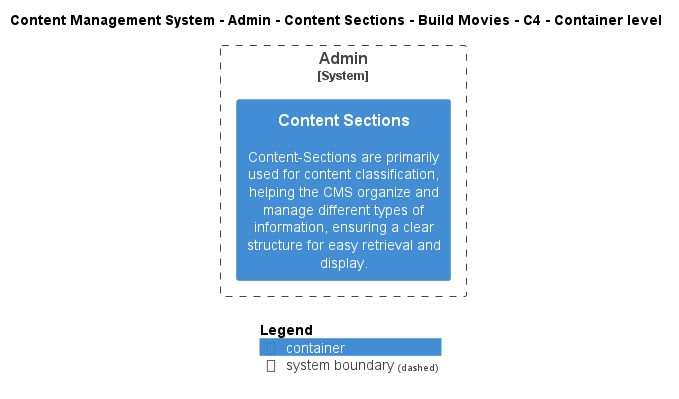

The diagram above was rendered by PlantUML. Its source (embedded in the PNG):
@startuml
!include ..\..\..\..\..\..\..\.c4s\C4_Container.puml

AddElementTag("c4interflow:lifecycle:new", $bgColor=green, $fontColor=#ffffff, $borderColor=green, $shadowing="False")
AddElementTag("c4interflow:lifecycle:changed", $bgColor=orange, $fontColor=#ffffff, $borderColor=orange, $shadowing="False")
AddElementTag("c4interflow:lifecycle:removed", $bgColor=red, $fontColor=#ffffff, $borderColor=red, $shadowing="False")

AddRelTag("c4interflow:lifecycle:new", $textColor=green, $lineColor=green)
AddRelTag("c4interflow:lifecycle:changed", $textColor=orange, $lineColor=orange)
AddRelTag("c4interflow:lifecycle:removed", $textColor=red, $lineColor=red)

SHOW_PERSON_PORTRAIT()
LAYOUT_TOP_DOWN()

skinparam linetype polyline

title Content Management System - Admin - Content Sections - Build Movies - C4 - Container level


System_Boundary(ContentManagementSystem.SoftwareSystems.Admin, "Admin") {
    Container(ContentManagementSystem.SoftwareSystems.Admin.Containers.ContentSections, "Content Sections", "", "Content-Sections are primarily used for content classification, helping the CMS organize and manage different types of information, ensuring a clear structure for easy retrieval and display.")
}



SHOW_LEGEND()
@enduml